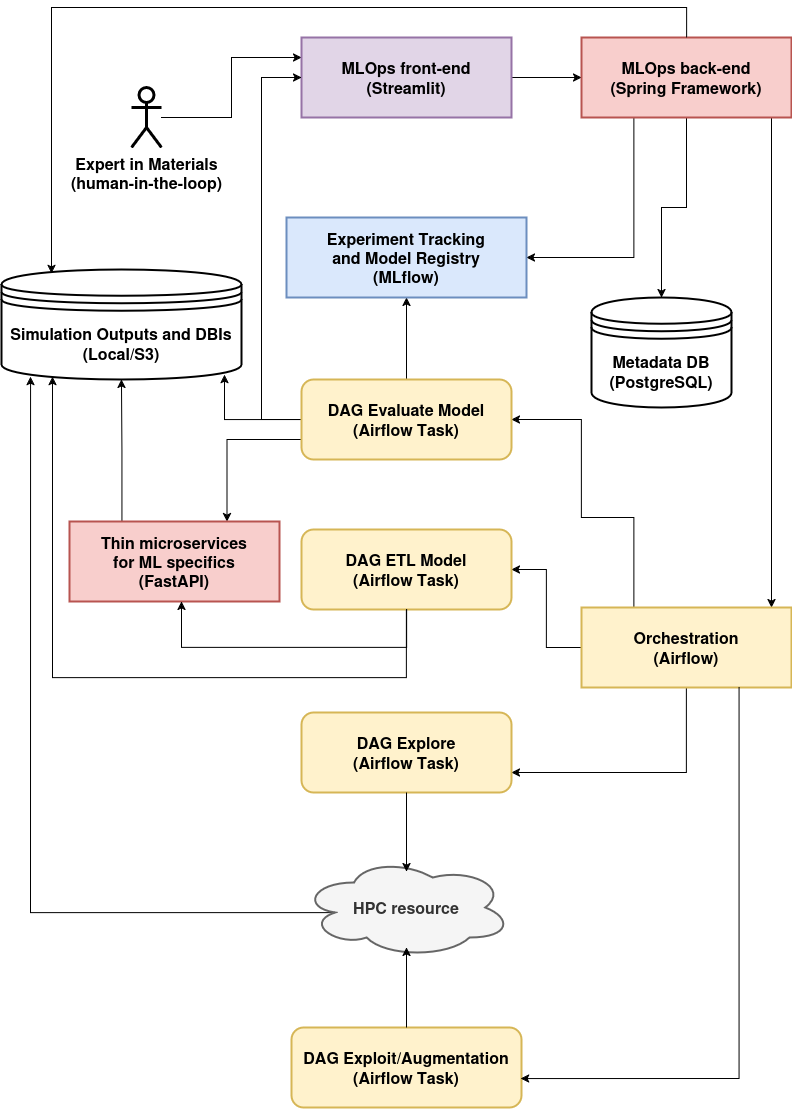

The diagram above was exported from draw.io. Its source (the exported page's mxGraphModel, read from the mxfile embedded in the PNG):
<mxGraphModel dx="1360" dy="765" grid="1" gridSize="10" guides="1" tooltips="1" connect="1" arrows="1" fold="1" page="1" pageScale="1" pageWidth="827" pageHeight="1169" math="0" shadow="0">
  <root>
    <mxCell id="0" />
    <mxCell id="1" parent="0" />
    <mxCell id="lXYXKpsZNR5OxNMa49BK-22" style="edgeStyle=orthogonalEdgeStyle;rounded=0;orthogonalLoop=1;jettySize=auto;html=1;entryX=0;entryY=0.25;entryDx=0;entryDy=0;" parent="1" source="Qfq5H9J__xpXpGzNq683-1" target="lXYXKpsZNR5OxNMa49BK-1" edge="1">
      <mxGeometry relative="1" as="geometry" />
    </mxCell>
    <mxCell id="Qfq5H9J__xpXpGzNq683-1" value="&lt;div&gt;&lt;font style=&quot;font-size: 16px;&quot;&gt;&lt;b&gt;Expert in Materials&lt;/b&gt;&lt;/font&gt;&lt;/div&gt;&lt;div&gt;&lt;font style=&quot;font-size: 16px;&quot;&gt;&lt;b&gt;(human-in-the-loop)&lt;/b&gt;&lt;/font&gt;&lt;/div&gt;" style="shape=umlActor;verticalLabelPosition=bottom;verticalAlign=top;html=1;outlineConnect=0;strokeWidth=3;" parent="1" vertex="1">
      <mxGeometry x="160" y="100" width="30" height="60" as="geometry" />
    </mxCell>
    <mxCell id="lXYXKpsZNR5OxNMa49BK-21" style="edgeStyle=orthogonalEdgeStyle;rounded=0;orthogonalLoop=1;jettySize=auto;html=1;exitX=1;exitY=0.5;exitDx=0;exitDy=0;entryX=0;entryY=0.5;entryDx=0;entryDy=0;" parent="1" source="lXYXKpsZNR5OxNMa49BK-1" target="lXYXKpsZNR5OxNMa49BK-2" edge="1">
      <mxGeometry relative="1" as="geometry" />
    </mxCell>
    <mxCell id="lXYXKpsZNR5OxNMa49BK-1" value="&lt;div&gt;&lt;font style=&quot;font-size: 16px;&quot;&gt;&lt;b&gt;MLOps front-end&lt;/b&gt;&lt;/font&gt;&lt;/div&gt;&lt;div&gt;&lt;font style=&quot;font-size: 16px;&quot;&gt;&lt;b&gt;(Streamlit)&lt;/b&gt;&lt;/font&gt;&lt;/div&gt;" style="rounded=0;whiteSpace=wrap;html=1;fillColor=#e1d5e7;strokeColor=#9673a6;strokeWidth=2;" parent="1" vertex="1">
      <mxGeometry x="330" y="50" width="210" height="80" as="geometry" />
    </mxCell>
    <mxCell id="lXYXKpsZNR5OxNMa49BK-19" style="edgeStyle=orthogonalEdgeStyle;rounded=0;orthogonalLoop=1;jettySize=auto;html=1;exitX=0.5;exitY=1;exitDx=0;exitDy=0;" parent="1" source="lXYXKpsZNR5OxNMa49BK-2" target="lXYXKpsZNR5OxNMa49BK-3" edge="1">
      <mxGeometry relative="1" as="geometry">
        <Array as="points">
          <mxPoint x="800" y="130" />
        </Array>
      </mxGeometry>
    </mxCell>
    <mxCell id="jEfCJ-waCv_p_fVmfDeU-5" style="edgeStyle=orthogonalEdgeStyle;rounded=0;orthogonalLoop=1;jettySize=auto;html=1;exitX=0.5;exitY=1;exitDx=0;exitDy=0;entryX=0.5;entryY=0;entryDx=0;entryDy=0;" parent="1" source="lXYXKpsZNR5OxNMa49BK-2" target="lXYXKpsZNR5OxNMa49BK-8" edge="1">
      <mxGeometry relative="1" as="geometry" />
    </mxCell>
    <mxCell id="jEfCJ-waCv_p_fVmfDeU-6" style="edgeStyle=orthogonalEdgeStyle;rounded=0;orthogonalLoop=1;jettySize=auto;html=1;exitX=0.25;exitY=1;exitDx=0;exitDy=0;entryX=1;entryY=0.5;entryDx=0;entryDy=0;" parent="1" source="lXYXKpsZNR5OxNMa49BK-2" target="lXYXKpsZNR5OxNMa49BK-18" edge="1">
      <mxGeometry relative="1" as="geometry" />
    </mxCell>
    <mxCell id="lXYXKpsZNR5OxNMa49BK-2" value="&lt;div&gt;&lt;font style=&quot;font-size: 16px;&quot;&gt;&lt;b&gt;MLOps back-end&lt;/b&gt;&lt;/font&gt;&lt;/div&gt;&lt;div&gt;&lt;font style=&quot;font-size: 16px;&quot;&gt;&lt;b&gt;(Spring Framework)&lt;/b&gt;&lt;/font&gt;&lt;/div&gt;" style="rounded=0;whiteSpace=wrap;html=1;fillColor=#f8cecc;strokeColor=#b85450;strokeWidth=2;" parent="1" vertex="1">
      <mxGeometry x="610" y="50" width="210" height="80" as="geometry" />
    </mxCell>
    <mxCell id="lXYXKpsZNR5OxNMa49BK-24" style="edgeStyle=orthogonalEdgeStyle;rounded=0;orthogonalLoop=1;jettySize=auto;html=1;exitX=0.25;exitY=0;exitDx=0;exitDy=0;entryX=1;entryY=0.5;entryDx=0;entryDy=0;" parent="1" source="lXYXKpsZNR5OxNMa49BK-3" target="lXYXKpsZNR5OxNMa49BK-15" edge="1">
      <mxGeometry relative="1" as="geometry">
        <Array as="points">
          <mxPoint x="663" y="530" />
          <mxPoint x="610" y="530" />
          <mxPoint x="610" y="432" />
        </Array>
      </mxGeometry>
    </mxCell>
    <mxCell id="lXYXKpsZNR5OxNMa49BK-29" style="edgeStyle=orthogonalEdgeStyle;rounded=0;orthogonalLoop=1;jettySize=auto;html=1;exitX=0;exitY=0.5;exitDx=0;exitDy=0;entryX=1;entryY=0.5;entryDx=0;entryDy=0;" parent="1" source="lXYXKpsZNR5OxNMa49BK-3" target="lXYXKpsZNR5OxNMa49BK-11" edge="1">
      <mxGeometry relative="1" as="geometry" />
    </mxCell>
    <mxCell id="lXYXKpsZNR5OxNMa49BK-34" style="edgeStyle=orthogonalEdgeStyle;rounded=0;orthogonalLoop=1;jettySize=auto;html=1;exitX=0.5;exitY=1;exitDx=0;exitDy=0;entryX=1;entryY=0.75;entryDx=0;entryDy=0;" parent="1" source="lXYXKpsZNR5OxNMa49BK-3" target="lXYXKpsZNR5OxNMa49BK-5" edge="1">
      <mxGeometry relative="1" as="geometry" />
    </mxCell>
    <mxCell id="lXYXKpsZNR5OxNMa49BK-3" value="&lt;div&gt;&lt;font style=&quot;font-size: 16px;&quot;&gt;&lt;b&gt;Orchestration&lt;/b&gt;&lt;/font&gt;&lt;/div&gt;&lt;div&gt;&lt;font style=&quot;font-size: 16px;&quot;&gt;&lt;b&gt;(Airflow)&lt;/b&gt;&lt;/font&gt;&lt;/div&gt;" style="rounded=0;whiteSpace=wrap;html=1;fillColor=#fff2cc;strokeColor=#d6b656;strokeWidth=2;" parent="1" vertex="1">
      <mxGeometry x="610" y="620" width="210" height="80" as="geometry" />
    </mxCell>
    <mxCell id="lXYXKpsZNR5OxNMa49BK-5" value="&lt;div&gt;&lt;font style=&quot;font-size: 16px;&quot;&gt;&lt;b&gt;DAG Explore&lt;/b&gt;&lt;/font&gt;&lt;/div&gt;&lt;div&gt;&lt;font style=&quot;font-size: 16px;&quot;&gt;&lt;b&gt;(Airflow&amp;nbsp;&lt;/b&gt;&lt;/font&gt;&lt;font style=&quot;font-size: 16px;&quot;&gt;&lt;b&gt;Task&lt;/b&gt;&lt;/font&gt;&lt;font style=&quot;font-size: 16px;&quot;&gt;&lt;b&gt;)&lt;/b&gt;&lt;/font&gt;&lt;/div&gt;" style="rounded=1;whiteSpace=wrap;html=1;fillColor=#fff2cc;strokeColor=#d6b656;strokeWidth=2;" parent="1" vertex="1">
      <mxGeometry x="330" y="725" width="210" height="80" as="geometry" />
    </mxCell>
    <mxCell id="lXYXKpsZNR5OxNMa49BK-7" value="&lt;div&gt;&lt;font style=&quot;font-size: 16px;&quot;&gt;&lt;b&gt;DAG Exploit/Augmentation&lt;/b&gt;&lt;/font&gt;&lt;/div&gt;&lt;div&gt;&lt;font style=&quot;font-size: 16px;&quot;&gt;&lt;b&gt;(Airflow&amp;nbsp;&lt;/b&gt;&lt;/font&gt;&lt;font style=&quot;font-size: 16px;&quot;&gt;&lt;b&gt;Task&lt;/b&gt;&lt;/font&gt;&lt;font style=&quot;font-size: 16px;&quot;&gt;&lt;b&gt;)&lt;/b&gt;&lt;/font&gt;&lt;/div&gt;" style="rounded=1;whiteSpace=wrap;html=1;strokeWidth=2;fillColor=#fff2cc;strokeColor=#d6b656;" parent="1" vertex="1">
      <mxGeometry x="320" y="1040" width="230" height="80" as="geometry" />
    </mxCell>
    <mxCell id="lXYXKpsZNR5OxNMa49BK-8" value="&lt;div&gt;&lt;font style=&quot;font-size: 16px;&quot;&gt;&lt;b&gt;Metadata DB&lt;/b&gt;&lt;/font&gt;&lt;/div&gt;&lt;div&gt;&lt;font style=&quot;font-size: 16px;&quot;&gt;&lt;b&gt;(PostgreSQL)&lt;/b&gt;&lt;/font&gt;&lt;/div&gt;" style="shape=datastore;whiteSpace=wrap;html=1;strokeWidth=2;" parent="1" vertex="1">
      <mxGeometry x="620" y="310" width="140" height="110" as="geometry" />
    </mxCell>
    <mxCell id="lXYXKpsZNR5OxNMa49BK-27" style="edgeStyle=orthogonalEdgeStyle;rounded=0;orthogonalLoop=1;jettySize=auto;html=1;exitX=0.16;exitY=0.55;exitDx=0;exitDy=0;exitPerimeter=0;entryX=0.121;entryY=0.973;entryDx=0;entryDy=0;entryPerimeter=0;" parent="1" source="lXYXKpsZNR5OxNMa49BK-10" target="lXYXKpsZNR5OxNMa49BK-13" edge="1">
      <mxGeometry relative="1" as="geometry">
        <mxPoint x="50" y="925" as="targetPoint" />
      </mxGeometry>
    </mxCell>
    <mxCell id="lXYXKpsZNR5OxNMa49BK-10" value="&lt;font style=&quot;font-size: 16px;&quot;&gt;&lt;b&gt;HPC resource&lt;/b&gt;&lt;/font&gt;" style="ellipse;shape=cloud;whiteSpace=wrap;html=1;align=center;strokeWidth=2;fillColor=#f5f5f5;fontColor=#333333;strokeColor=#666666;" parent="1" vertex="1">
      <mxGeometry x="330" y="870" width="210" height="100" as="geometry" />
    </mxCell>
    <mxCell id="lXYXKpsZNR5OxNMa49BK-11" value="&lt;div&gt;&lt;font style=&quot;font-size: 16px;&quot;&gt;&lt;b&gt;DAG ETL Model&lt;/b&gt;&lt;/font&gt;&lt;/div&gt;&lt;div&gt;&lt;font style=&quot;font-size: 16px;&quot;&gt;&lt;b&gt;(Airflow&amp;nbsp;&lt;/b&gt;&lt;/font&gt;&lt;font style=&quot;font-size: 16px;&quot;&gt;&lt;b&gt;Task&lt;/b&gt;&lt;/font&gt;&lt;font style=&quot;font-size: 16px;&quot;&gt;&lt;b&gt;)&lt;/b&gt;&lt;/font&gt;&lt;/div&gt;" style="rounded=1;whiteSpace=wrap;html=1;fillColor=#fff2cc;strokeColor=#d6b656;strokeWidth=2;" parent="1" vertex="1">
      <mxGeometry x="330" y="542" width="210" height="80" as="geometry" />
    </mxCell>
    <mxCell id="lXYXKpsZNR5OxNMa49BK-13" value="&lt;div&gt;&lt;font style=&quot;font-size: 16px;&quot;&gt;&lt;b&gt;Simulation Outputs and DBIs&lt;/b&gt;&lt;/font&gt;&lt;/div&gt;&lt;div&gt;&lt;font style=&quot;font-size: 16px;&quot;&gt;&lt;b&gt;(Local/S3)&lt;/b&gt;&lt;/font&gt;&lt;/div&gt;" style="shape=datastore;whiteSpace=wrap;html=1;strokeWidth=2;" parent="1" vertex="1">
      <mxGeometry x="30" y="282" width="240" height="110" as="geometry" />
    </mxCell>
    <mxCell id="lXYXKpsZNR5OxNMa49BK-33" style="edgeStyle=orthogonalEdgeStyle;rounded=0;orthogonalLoop=1;jettySize=auto;html=1;exitX=0.5;exitY=0;exitDx=0;exitDy=0;entryX=0.5;entryY=1;entryDx=0;entryDy=0;" parent="1" source="lXYXKpsZNR5OxNMa49BK-15" target="lXYXKpsZNR5OxNMa49BK-18" edge="1">
      <mxGeometry relative="1" as="geometry" />
    </mxCell>
    <mxCell id="jEfCJ-waCv_p_fVmfDeU-7" style="edgeStyle=orthogonalEdgeStyle;rounded=0;orthogonalLoop=1;jettySize=auto;html=1;exitX=0;exitY=0.5;exitDx=0;exitDy=0;entryX=0.929;entryY=0.955;entryDx=0;entryDy=0;entryPerimeter=0;" parent="1" source="lXYXKpsZNR5OxNMa49BK-15" target="lXYXKpsZNR5OxNMa49BK-13" edge="1">
      <mxGeometry relative="1" as="geometry">
        <mxPoint x="250" y="400" as="targetPoint" />
        <Array as="points">
          <mxPoint x="253" y="432" />
        </Array>
      </mxGeometry>
    </mxCell>
    <mxCell id="jEfCJ-waCv_p_fVmfDeU-8" style="edgeStyle=orthogonalEdgeStyle;rounded=0;orthogonalLoop=1;jettySize=auto;html=1;exitX=0;exitY=0.5;exitDx=0;exitDy=0;entryX=0;entryY=0.5;entryDx=0;entryDy=0;" parent="1" source="lXYXKpsZNR5OxNMa49BK-15" target="lXYXKpsZNR5OxNMa49BK-1" edge="1">
      <mxGeometry relative="1" as="geometry">
        <Array as="points">
          <mxPoint x="290" y="432" />
          <mxPoint x="290" y="90" />
        </Array>
      </mxGeometry>
    </mxCell>
    <mxCell id="jEfCJ-waCv_p_fVmfDeU-16" style="edgeStyle=orthogonalEdgeStyle;rounded=0;orthogonalLoop=1;jettySize=auto;html=1;exitX=0;exitY=0.75;exitDx=0;exitDy=0;entryX=0.75;entryY=0;entryDx=0;entryDy=0;" parent="1" source="lXYXKpsZNR5OxNMa49BK-15" target="jEfCJ-waCv_p_fVmfDeU-9" edge="1">
      <mxGeometry relative="1" as="geometry" />
    </mxCell>
    <mxCell id="lXYXKpsZNR5OxNMa49BK-15" value="&lt;div&gt;&lt;font style=&quot;font-size: 16px;&quot;&gt;&lt;b&gt;DAG Evaluate Model&lt;/b&gt;&lt;/font&gt;&lt;/div&gt;&lt;div&gt;&lt;font style=&quot;font-size: 16px;&quot;&gt;&lt;b&gt;(Airflow Task)&lt;/b&gt;&lt;/font&gt;&lt;/div&gt;" style="rounded=1;whiteSpace=wrap;html=1;fillColor=#fff2cc;strokeColor=#d6b656;strokeWidth=2;glass=0;shadow=0;" parent="1" vertex="1">
      <mxGeometry x="330" y="392" width="210" height="80" as="geometry" />
    </mxCell>
    <mxCell id="lXYXKpsZNR5OxNMa49BK-18" value="&lt;div&gt;&lt;font style=&quot;font-size: 16px;&quot;&gt;&lt;b&gt;Experiment Tracking and&amp;nbsp;&lt;/b&gt;&lt;/font&gt;&lt;font style=&quot;font-size: 16px;&quot;&gt;&lt;b&gt;Model Registry&lt;/b&gt;&lt;/font&gt;&lt;/div&gt;&lt;div&gt;&lt;font style=&quot;font-size: 16px;&quot;&gt;&lt;b&gt;(MLflow)&lt;/b&gt;&lt;/font&gt;&lt;/div&gt;" style="rounded=0;whiteSpace=wrap;html=1;fillColor=#dae8fc;strokeColor=#6c8ebf;strokeWidth=2;" parent="1" vertex="1">
      <mxGeometry x="315" y="230" width="240" height="80" as="geometry" />
    </mxCell>
    <mxCell id="lXYXKpsZNR5OxNMa49BK-25" style="edgeStyle=orthogonalEdgeStyle;rounded=0;orthogonalLoop=1;jettySize=auto;html=1;exitX=0.5;exitY=0;exitDx=0;exitDy=0;entryX=0.5;entryY=0.9;entryDx=0;entryDy=0;entryPerimeter=0;" parent="1" source="lXYXKpsZNR5OxNMa49BK-7" target="lXYXKpsZNR5OxNMa49BK-10" edge="1">
      <mxGeometry relative="1" as="geometry" />
    </mxCell>
    <mxCell id="lXYXKpsZNR5OxNMa49BK-26" style="edgeStyle=orthogonalEdgeStyle;rounded=0;orthogonalLoop=1;jettySize=auto;html=1;exitX=0.5;exitY=1;exitDx=0;exitDy=0;entryX=0.5;entryY=0.14;entryDx=0;entryDy=0;entryPerimeter=0;" parent="1" source="lXYXKpsZNR5OxNMa49BK-5" target="lXYXKpsZNR5OxNMa49BK-10" edge="1">
      <mxGeometry relative="1" as="geometry" />
    </mxCell>
    <mxCell id="lXYXKpsZNR5OxNMa49BK-35" style="edgeStyle=orthogonalEdgeStyle;rounded=0;orthogonalLoop=1;jettySize=auto;html=1;exitX=0.75;exitY=1;exitDx=0;exitDy=0;entryX=0.996;entryY=0.638;entryDx=0;entryDy=0;entryPerimeter=0;" parent="1" source="lXYXKpsZNR5OxNMa49BK-3" target="lXYXKpsZNR5OxNMa49BK-7" edge="1">
      <mxGeometry relative="1" as="geometry" />
    </mxCell>
    <mxCell id="jEfCJ-waCv_p_fVmfDeU-17" style="edgeStyle=orthogonalEdgeStyle;rounded=0;orthogonalLoop=1;jettySize=auto;html=1;exitX=0.25;exitY=0;exitDx=0;exitDy=0;entryX=0.5;entryY=1;entryDx=0;entryDy=0;" parent="1" source="jEfCJ-waCv_p_fVmfDeU-9" target="lXYXKpsZNR5OxNMa49BK-13" edge="1">
      <mxGeometry relative="1" as="geometry">
        <mxPoint x="153" y="400" as="targetPoint" />
      </mxGeometry>
    </mxCell>
    <mxCell id="jEfCJ-waCv_p_fVmfDeU-9" value="&lt;div&gt;&lt;font style=&quot;font-size: 16px;&quot;&gt;&lt;b&gt;Thin microservices&lt;/b&gt;&lt;/font&gt;&lt;/div&gt;&lt;div&gt;&lt;font style=&quot;font-size: 16px;&quot;&gt;&lt;b&gt;for ML specifics&lt;/b&gt;&lt;/font&gt;&lt;/div&gt;&lt;div&gt;&lt;font style=&quot;font-size: 16px;&quot;&gt;&lt;b&gt;(FastAPI)&lt;/b&gt;&lt;/font&gt;&lt;/div&gt;" style="rounded=0;whiteSpace=wrap;html=1;fillColor=#f8cecc;strokeColor=#b85450;strokeWidth=2;" parent="1" vertex="1">
      <mxGeometry x="98" y="534" width="210" height="80" as="geometry" />
    </mxCell>
    <mxCell id="jEfCJ-waCv_p_fVmfDeU-15" style="edgeStyle=orthogonalEdgeStyle;rounded=0;orthogonalLoop=1;jettySize=auto;html=1;exitX=0.5;exitY=1;exitDx=0;exitDy=0;entryX=0.213;entryY=0.973;entryDx=0;entryDy=0;entryPerimeter=0;" parent="1" source="lXYXKpsZNR5OxNMa49BK-11" target="lXYXKpsZNR5OxNMa49BK-13" edge="1">
      <mxGeometry relative="1" as="geometry">
        <Array as="points">
          <mxPoint x="435" y="690" />
          <mxPoint x="81" y="690" />
        </Array>
      </mxGeometry>
    </mxCell>
    <mxCell id="jEfCJ-waCv_p_fVmfDeU-18" style="edgeStyle=orthogonalEdgeStyle;rounded=0;orthogonalLoop=1;jettySize=auto;html=1;entryX=0.208;entryY=0.036;entryDx=0;entryDy=0;entryPerimeter=0;" parent="1" source="lXYXKpsZNR5OxNMa49BK-2" target="lXYXKpsZNR5OxNMa49BK-13" edge="1">
      <mxGeometry relative="1" as="geometry">
        <Array as="points">
          <mxPoint x="715" y="20" />
          <mxPoint x="80" y="20" />
        </Array>
      </mxGeometry>
    </mxCell>
    <mxCell id="z5P_twWIetAbDKZujPnl-2" style="edgeStyle=orthogonalEdgeStyle;rounded=0;orthogonalLoop=1;jettySize=auto;html=1;entryX=0.533;entryY=1;entryDx=0;entryDy=0;entryPerimeter=0;" edge="1" parent="1" source="lXYXKpsZNR5OxNMa49BK-11" target="jEfCJ-waCv_p_fVmfDeU-9">
      <mxGeometry relative="1" as="geometry">
        <Array as="points">
          <mxPoint x="435" y="660" />
          <mxPoint x="210" y="660" />
        </Array>
      </mxGeometry>
    </mxCell>
  </root>
</mxGraphModel>